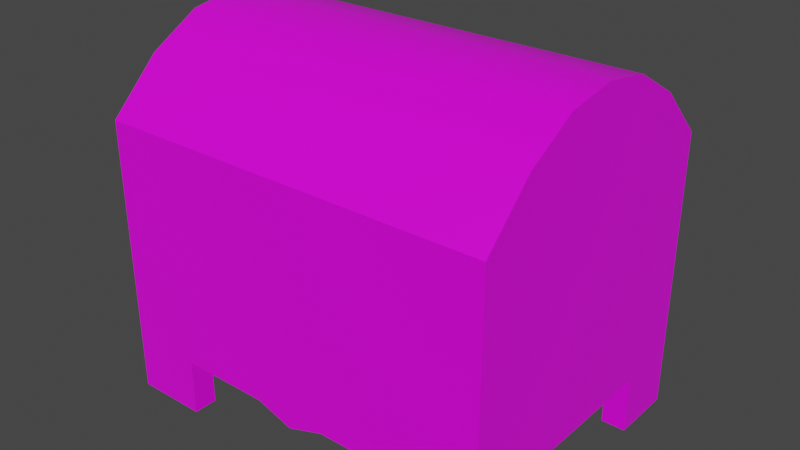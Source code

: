 # Source: prop-lock-box.blend  (saved by Blender 2.93.21; exported with 4.5.12 LTS)
import bpy
from mathutils import Matrix  # noqa: F401  (used for matrix-valued properties, if any)

bpy.ops.wm.read_factory_settings(use_empty=True)
scene = bpy.context.scene
scene.name = 'Scene'

# ---- collections
col_collection = bpy.data.collections.new('Collection'); scene.collection.children.link(col_collection)

# ---- images (referenced by path relative to the original .blend; pixels are not part of the script)
import os
ASSET_DIR = os.environ.get("B2B_ASSET_DIR", "")  # directory of the original .blend (textures are referenced by path, not embedded)
HERE = os.path.dirname(os.path.abspath(__file__))  # packed textures are extracted next to this script under _unpacked/

def load_image(name, relpath, width, height, colorspace="sRGB"):
    """Load a texture the original file referenced (path relative to the .blend, or extracted next to this script)."""
    p = next((c for c in (os.path.join(HERE, relpath), os.path.join(ASSET_DIR, relpath)) if relpath and os.path.exists(c)), "")
    if p:
        img = bpy.data.images.load(p, check_existing=True)
        img.name = name
    else:  # same state as the original file: an image datablock whose file is absent (Cycles renders it pink)
        img = bpy.data.images.new(name, width, height)
        img.source = "FILE"
        img.filepath = "//" + (relpath or name)
    img.colorspace_settings.name = colorspace
    return img
img_wood_png = load_image('wood.png', 'wood.png', 1024, 1024, 'sRGB')

# ---- materials (node trees are filled in below, after node groups)
mat_wood = bpy.data.materials.new('wood')
mat_wood.alpha_threshold = 0.0
mat_wood.use_backface_culling = True
mat_wood.line_color = (0.0, 0.0, 0.0, 1.0)

# ---- material node trees
mat_wood.use_nodes = True; mat_wood.node_tree.nodes.clear()
_N = mat_wood.node_tree.nodes; _L = mat_wood.node_tree.links
n0 = _N.new('ShaderNodeOutputMaterial'); n0.name = 'Material Output'; n0.location = (300, 300)
n1 = _N.new('ShaderNodeBsdfPrincipled'); n1.name = 'Principled BSDF'; n1.location = (10, 300)
n1.distribution = 'GGX'
n1.subsurface_method = 'BURLEY'
n1.inputs[2].default_value = 0.4
n1.inputs[3].default_value = 1.45
n1.inputs[27].default_value = (0.0, 0.0, 0.0, 1.0)
n1.inputs[28].default_value = 1.0
n2 = _N.new('ShaderNodeTexImage'); n2.name = 'Image Texture'; n2.location = (-280, 280)
n2.image = img_wood_png
_L.new(n1.outputs[0], n0.inputs[0])
_L.new(n2.outputs[0], n1.inputs[0])
n0.is_active_output = True

# ---- world
world_world = bpy.data.worlds.new('World'); scene.world = world_world
world_world.use_nodes = True; world_world.node_tree.nodes.clear()
_N = world_world.node_tree.nodes; _L = world_world.node_tree.links
n0 = _N.new('ShaderNodeOutputWorld'); n0.name = 'World Output'; n0.location = (300, 300)
n1 = _N.new('ShaderNodeBackground'); n1.name = 'Background'; n1.location = (10, 300)
n1.inputs[0].default_value = (0.05088, 0.05088, 0.05088, 1.0)
_L.new(n1.outputs[0], n0.inputs[0])
n0.is_active_output = True
world_world.color = (0.05088, 0.05088, 0.05088)
world_world.use_sun_shadow = False
world_world.sun_shadow_jitter_overblur = 0.0

# ---- meshes
me_prop_lock_box = bpy.data.meshes.new('prop-lock-box')
me_prop_lock_box.from_pydata([(-0.25, 0.1575, 0.08754), (-0.25, 0.1575, 0.05), (-0.25, -0.1575, 0.08754), (-0.25, -0.1575, 0.05), (0.25, 0.1875, -0.25), (-0.25, 0.1875, -0.25), (-0.16, 0.1875, -0.25), (-0.25, 0.1875, 0.05), (0.25, 0.1875, 0.05), (0.16, 0.1875, -0.25), (0.16, 0.1875, -0.18), (0.0, 0.1875, 0.05), (0.0, 0.1875, -0.1957), (0.04644, 0.1875, -0.18), (-0.04644, 0.1875, -0.18), (0.25, 0.1575, 0.05), (-0.25, 0.1575, -0.25), (-0.16, 0.1575, -0.25), (-0.25, 0.1575, 0.05), (0.16, 0.1575, -0.25), (0.0, 0.1575, 0.05), (0.0, 0.1575, -0.1957), (0.25, 0.1575, -0.25), (0.04644, 0.1575, -0.18), (-0.04644, 0.1575, -0.18), (-0.16, 0.1875, -0.18), (-0.16, 0.1575, -0.18), (0.16, 0.1575, -0.18), (-1.863e-09, 0.1875, -0.16), (0.0, 0.1575, -0.16), (0.25, -0.1575, -0.25), (-0.25, -0.1575, -0.25), (-0.16, -0.1575, -0.25), (-0.25, -0.1575, 0.05), (0.25, -0.1575, 0.05), (0.16, -0.1575, -0.25), (0.16, -0.1575, -0.18), (0.0, -0.1575, 0.05), (0.0, -0.1575, -0.1957), (0.04644, -0.1575, -0.18), (-0.04644, -0.1575, -0.18), (0.25, -0.1875, 0.05), (-0.25, -0.1875, -0.25), (-0.16, -0.1875, -0.25), (-0.25, -0.1875, 0.05), (0.16, -0.1875, -0.25), (0.0, -0.1875, 0.05), (0.0, -0.1875, -0.1957), (0.25, -0.1875, -0.25), (0.04644, -0.1875, -0.18), (-0.04644, -0.1875, -0.18), (-0.16, -0.1575, -0.18), (-0.16, -0.1875, -0.18), (0.16, -0.1875, -0.18), (-1.863e-09, -0.1575, -0.16), (0.0, -0.1875, -0.16), (-0.22, -0.1575, 0.05), (-0.22, 0.1575, 0.05), (-0.22, -0.1055, -0.25), (-0.22, 0.1075, -0.25), (-0.25, 0.1075, -0.25), (-0.25, -0.1055, -0.25), (-0.25, 0.1575, 0.05), (-0.25, -0.1575, 0.05), (-0.25, -0.1575, -0.25), (-0.25, 0.1575, -0.25), (-0.25, 0.1075, -0.18), (-0.25, -0.1055, -0.18), (-0.22, -0.1575, -0.25), (-0.22, 0.1575, -0.25), (-0.22, 0.1075, -0.18), (-0.22, -0.1055, -0.18), (0.25, -0.1575, 0.05), (0.25, 0.1575, 0.05), (0.25, -0.1055, -0.25), (0.25, 0.1075, -0.25), (0.22, 0.1075, -0.25), (0.22, -0.1055, -0.25), (0.22, 0.1575, 0.05), (0.22, -0.1575, 0.05), (0.22, -0.1575, -0.25), (0.22, 0.1575, -0.25), (0.22, 0.1075, -0.18), (0.22, -0.1055, -0.18), (0.25, -0.1575, -0.25), (0.25, 0.1575, -0.25), (0.25, 0.1075, -0.18), (0.25, -0.1055, -0.18), (-0.22, -0.1575, -0.16), (-0.22, 0.1575, -0.16), (0.22, 0.1575, -0.16), (0.22, -0.1575, -0.16), (-0.22, -0.1575, -0.13), (-0.22, 0.1575, -0.13), (0.22, 0.1575, -0.13), (0.22, -0.1575, -0.13), (0.25, -0.05228, 0.1696), (-0.25, -0.1066, 0.1382), (-0.25, -0.05228, 0.1696), (-0.25, 0.0, 0.178), (-0.25, 0.05228, 0.1696), (-0.25, 0.1066, 0.1382), (-0.25, -0.1875, 0.05), (0.25, 0.1875, 0.1), (0.25, 0.1875, 0.05), (-0.25, -0.1875, 0.1), (0.25, -0.1875, 0.1), (-0.25, 0.1875, 0.1), (-0.25, 0.1875, 0.05), (0.25, -0.125, 0.1622), (-0.25, 0.125, 0.1622), (0.25, 0.125, 0.1622), (0.25, 0.0625, 0.1983), (0.25, 0.0, 0.2084), (0.25, -0.0625, 0.1983), (-0.25, -0.125, 0.1622), (-0.25, -0.0625, 0.1983), (-0.25, 0.0, 0.2084), (-0.25, 0.0625, 0.1983), (0.25, 0.1575, 0.08754), (0.25, 0.1575, 0.05), (0.25, -0.1575, 0.08754), (0.25, -0.1575, 0.05), (0.25, -0.1066, 0.1382), (0.25, 0.0, 0.178), (0.25, 0.05228, 0.1696), (0.25, 0.1066, 0.1382), (0.25, -0.1875, 0.05), (-0.25, 0.1575, 0.08754), (-0.25, 0.1575, 0.05), (-0.25, -0.1575, 0.08754), (-0.25, -0.1575, 0.05), (-0.25, -0.1066, 0.1382), (-0.25, -0.05228, 0.1696), (-0.25, 0.0, 0.178), (-0.25, 0.05228, 0.1696), (-0.25, 0.1066, 0.1382), (-0.22, 0.1575, 0.08754), (-0.22, 0.1575, 0.05), (-0.22, -0.1575, 0.08754), (-0.22, -0.1575, 0.05), (-0.22, -0.1066, 0.1382), (-0.22, -0.05228, 0.1696), (-0.22, 0.0, 0.178), (-0.22, 0.05228, 0.1696), (-0.22, 0.1066, 0.1382), (0.22, 0.1575, 0.08754), (0.22, 0.1575, 0.05), (0.22, -0.1575, 0.08754), (0.22, -0.1575, 0.05), (0.22, -0.1066, 0.1382), (0.22, -0.05228, 0.1696), (0.22, 0.0, 0.178), (0.22, 0.05228, 0.1696), (0.22, 0.1066, 0.1382), (0.25, 0.1575, 0.08754), (0.25, 0.1575, 0.05), (0.25, -0.1575, 0.08754), (0.25, -0.1575, 0.05), (0.25, -0.1066, 0.1382), (0.25, -0.05228, 0.1696), (0.25, 0.0, 0.178), (0.25, 0.05228, 0.1696), (0.25, 0.1066, 0.1382)], [], [(109, 115, 105, 106), (127, 106, 105, 102), (108, 107, 103, 104), (5, 25, 6), (9, 10, 4), (14, 25, 28), (13, 12, 28), (10, 13, 28), (12, 14, 28), (16, 17, 26), (19, 22, 27), (24, 29, 26), (23, 29, 21), (27, 29, 23), (21, 29, 24), (10, 27, 23, 13), (25, 26, 17, 6), (11, 20, 15, 8), (4, 22, 19, 9), (12, 21, 24, 14), (9, 19, 27, 10), (13, 23, 21, 12), (7, 18, 20, 11), (6, 17, 16, 5), (8, 15, 22, 4), (14, 24, 26, 25), (26, 29, 20, 18), (16, 26, 18), (29, 27, 15, 20), (10, 28, 11, 8), (25, 5, 7), (27, 22, 15), (4, 10, 8), (5, 16, 18, 7), (28, 25, 7, 11), (31, 51, 32), (35, 36, 30), (40, 51, 54), (39, 38, 54), (36, 39, 54), (38, 40, 54), (42, 43, 52), (45, 48, 53), (50, 55, 52), (49, 55, 47), (53, 55, 49), (47, 55, 50), (36, 53, 49, 39), (51, 52, 43, 32), (37, 46, 41, 34), (30, 48, 45, 35), (38, 47, 50, 40), (35, 45, 53, 36), (39, 49, 47, 38), (33, 44, 46, 37), (32, 43, 42, 31), (34, 41, 48, 30), (40, 50, 52, 51), (52, 55, 46, 44), (42, 52, 44), (55, 53, 41, 46), (36, 54, 37, 34), (51, 31, 33), (53, 48, 41), (30, 36, 34), (31, 42, 44, 33), (54, 51, 33, 37), (67, 64, 63), (65, 66, 62), (66, 67, 63, 62), (71, 56, 68), (65, 60, 66), (61, 64, 67), (69, 57, 70), (70, 57, 56, 71), (69, 70, 59), (58, 71, 68), (67, 71, 58, 61), (65, 69, 59, 60), (63, 56, 57, 62), (61, 58, 68, 64), (66, 70, 71, 67), (60, 59, 70, 66), (2, 97, 123, 121), (99, 100, 125, 124), (83, 80, 79), (81, 82, 78), (82, 83, 79, 78), (87, 72, 84), (81, 76, 82), (77, 80, 83), (85, 73, 86), (86, 73, 72, 87), (85, 86, 75), (74, 87, 84), (83, 87, 74, 77), (81, 85, 75, 76), (79, 72, 73, 78), (77, 74, 84, 80), (82, 86, 87, 83), (76, 75, 86, 82), (0, 1, 120, 119), (98, 99, 124, 96), (88, 89, 90, 91), (92, 95, 94, 93), (103, 107, 110, 111), (111, 110, 118, 112), (112, 118, 117, 113), (113, 117, 116, 114), (114, 116, 115, 109), (119, 120, 104, 103), (2, 3, 102, 105), (122, 121, 106, 127), (1, 0, 107, 108), (121, 123, 109, 106), (0, 101, 110, 107), (126, 119, 103, 111), (125, 126, 111, 112), (124, 125, 112, 113), (96, 124, 113, 114), (123, 96, 114, 109), (97, 2, 105, 115), (98, 97, 115, 116), (99, 98, 116, 117), (100, 99, 117, 118), (101, 100, 118, 110), (3, 2, 121, 122), (100, 101, 126, 125), (1, 108, 104, 120), (101, 0, 119, 126), (97, 98, 96, 123), (102, 3, 122, 127), (133, 134, 135), (131, 130, 128, 129), (130, 132, 136, 128), (132, 133, 135, 136), (142, 144, 143), (140, 138, 137, 139), (139, 137, 145, 141), (141, 145, 144, 142), (159, 163, 162, 160), (157, 155, 163, 159), (158, 156, 155, 157), (160, 162, 161), (150, 151, 153, 154), (129, 138, 140, 131), (148, 150, 154, 146), (149, 148, 146, 147), (151, 152, 153), (147, 156, 158, 149)])
me_prop_lock_box.polygons.foreach_set('use_smooth', [1, 0, 0, 0, 0, 0, 0, 0, 0, 0, 0, 0, 0, 0, 0, 0, 0, 0, 0, 0, 0, 0, 0, 0, 0, 0, 0, 0, 0, 0, 0, 0, 0, 0, 0, 0, 0, 0, 0, 0, 0, 0, 0, 0, 0, 0, 0, 0, 0, 0, 0, 0, 0, 0, 0, 0, 0, 0, 0, 0, 0, 0, 0, 0, 0, 0, 0, 0, 0, 0, 0, 0, 0, 0, 0, 0, 0, 0, 0, 0, 0, 0, 0, 1, 1, 0, 0, 0, 0, 0, 0, 0, 0, 0, 0, 0, 0, 0, 0, 0, 0, 0, 1, 0, 0, 1, 1, 1, 1, 1, 0, 0, 0, 0, 0, 0, 0, 0, 0, 0, 0, 0, 0, 0, 0, 0, 0, 1, 0, 1, 1, 0, 0, 0, 0, 0, 0, 0, 0, 0, 0, 0, 0, 0, 0, 0, 0, 0, 0, 0])
_k = set([(0, 101), (0, 119), (2, 97), (2, 121), (96, 123), (96, 124), (97, 98), (98, 99), (99, 100), (100, 101), (103, 107), (103, 111), (105, 106), (105, 115), (106, 109), (107, 110), (109, 114), (110, 118), (111, 112), (112, 113), (113, 114), (115, 116), (116, 117), (117, 118), (119, 126), (121, 123), (124, 125), (125, 126)])
me_prop_lock_box.attributes.new('sharp_edge', 'BOOLEAN', 'EDGE').data.foreach_set('value', [ (min(e.vertices), max(e.vertices)) in _k for e in me_prop_lock_box.edges])
_uv = me_prop_lock_box.uv_layers.new(name='UVMap')
_uv.uv.foreach_set('vector', [0.3089, 0.3335, 0.0005034, 0.3335, 0.0005034, 0.2791, 0.3089, 0.2791, 0.8453, 0.8135, 0.8145, 0.8135, 0.8145, 0.5051, 0.8453, 0.5051, 0.8772, 0.8135, 0.8463, 0.8135, 0.8463, 0.5051, 0.8772, 0.5051, 0.4949, 0.5559, 0.4394, 0.5991, 0.4394, 0.5559, 0.242, 0.5559, 0.242, 0.5991, 0.1865, 0.5559, 0.3693, 0.5991, 0.4394, 0.5991, 0.3407, 0.6114, 0.3121, 0.5991, 0.3407, 0.5894, 0.3407, 0.6114, 0.242, 0.5991, 0.3121, 0.5991, 0.3407, 0.6114, 0.3407, 0.5894, 0.3693, 0.5991, 0.3407, 0.6114, 0.0005035, 0.8643, 0.0005035, 0.8088, 0.04367, 0.8088, 0.0005034, 0.6114, 0.0005034, 0.5559, 0.04367, 0.6114, 0.04367, 0.7388, 0.05601, 0.7101, 0.04367, 0.8088, 0.04367, 0.6815, 0.05601, 0.7101, 0.03397, 0.7101, 0.04367, 0.6114, 0.05601, 0.7101, 0.04367, 0.6815, 0.03397, 0.7101, 0.05601, 0.7101, 0.04367, 0.7388, 0.5987, 0.8917, 0.5802, 0.8917, 0.5802, 0.8217, 0.5987, 0.8217, 0.5596, 0.6911, 0.5781, 0.6911, 0.5781, 0.7343, 0.5596, 0.7343, 0.8944, 0.649, 0.9129, 0.649, 0.9129, 0.8032, 0.8944, 0.8032, 0.4198, 0.4743, 0.4013, 0.4743, 0.4013, 0.4188, 0.4198, 0.4188, 0.5987, 0.7914, 0.5802, 0.7914, 0.5802, 0.7612, 0.5987, 0.7612, 0.5144, 0.6433, 0.4959, 0.6433, 0.4959, 0.6001, 0.5144, 0.6001, 0.5987, 0.8217, 0.5802, 0.8217, 0.5802, 0.7914, 0.5987, 0.7914, 0.8944, 0.4949, 0.9129, 0.4949, 0.9129, 0.649, 0.8944, 0.649, 0.3253, 0.4373, 0.3253, 0.4188, 0.3808, 0.4188, 0.3808, 0.4373, 0.8944, 0.8032, 0.9129, 0.8032, 0.9129, 0.9882, 0.8944, 0.9882, 0.5987, 0.7612, 0.5802, 0.7612, 0.5802, 0.6911, 0.5987, 0.6911, 0.04367, 0.8088, 0.05601, 0.7101, 0.1855, 0.7101, 0.1855, 0.8643, 0.0005035, 0.8643, 0.04367, 0.8088, 0.1855, 0.8643, 0.05601, 0.7101, 0.04367, 0.6114, 0.1855, 0.5559, 0.1855, 0.7101, 0.242, 0.5991, 0.3407, 0.6114, 0.3407, 0.741, 0.1865, 0.741, 0.4394, 0.5991, 0.4949, 0.5559, 0.4949, 0.741, 0.04367, 0.6114, 0.0005034, 0.5559, 0.1855, 0.5559, 0.1865, 0.5559, 0.242, 0.5991, 0.1865, 0.741, 0.8944, 0.3099, 0.9129, 0.3099, 0.9129, 0.4949, 0.8944, 0.4949, 0.3407, 0.6114, 0.4394, 0.5991, 0.4949, 0.741, 0.3407, 0.741, 0.6182, 0.0005035, 0.5627, 0.04367, 0.5627, 0.0005035, 0.3654, 0.0005034, 0.3654, 0.04367, 0.3099, 0.0005034, 0.4927, 0.04367, 0.5627, 0.04367, 0.464, 0.05601, 0.4354, 0.04367, 0.464, 0.03397, 0.464, 0.05601, 0.3654, 0.04367, 0.4354, 0.04367, 0.464, 0.05601, 0.464, 0.03397, 0.4927, 0.04367, 0.464, 0.05601, 0.6192, 0.3089, 0.6192, 0.2534, 0.6624, 0.2534, 0.6192, 0.05601, 0.6192, 0.0005034, 0.6624, 0.05601, 0.6624, 0.1833, 0.6747, 0.1547, 0.6624, 0.2534, 0.6624, 0.126, 0.6747, 0.1547, 0.6527, 0.1547, 0.6624, 0.05601, 0.6747, 0.1547, 0.6624, 0.126, 0.6527, 0.1547, 0.6747, 0.1547, 0.6624, 0.1833, 0.6182, 0.8917, 0.5997, 0.8917, 0.5997, 0.8217, 0.6182, 0.8217, 0.8145, 0.8145, 0.833, 0.8145, 0.833, 0.8577, 0.8145, 0.8577, 0.9139, 0.649, 0.9324, 0.649, 0.9324, 0.8032, 0.9139, 0.8032, 0.4003, 0.4743, 0.3818, 0.4743, 0.3818, 0.4188, 0.4003, 0.4188, 0.6182, 0.7914, 0.5997, 0.7914, 0.5997, 0.7612, 0.6182, 0.7612, 0.5144, 0.7316, 0.4959, 0.7316, 0.4959, 0.6885, 0.5144, 0.6885, 0.6182, 0.8217, 0.5997, 0.8217, 0.5997, 0.7914, 0.6182, 0.7914, 0.9139, 0.4949, 0.9324, 0.4949, 0.9324, 0.649, 0.9139, 0.649, 0.3253, 0.4568, 0.3253, 0.4383, 0.3808, 0.4383, 0.3808, 0.4568, 0.9139, 0.8032, 0.9324, 0.8032, 0.9324, 0.9882, 0.9139, 0.9882, 0.6182, 0.7612, 0.5997, 0.7612, 0.5997, 0.6911, 0.6182, 0.6911, 0.6624, 0.2534, 0.6747, 0.1547, 0.8042, 0.1547, 0.8042, 0.3089, 0.6192, 0.3089, 0.6624, 0.2534, 0.8042, 0.3089, 0.6747, 0.1547, 0.6624, 0.05601, 0.8042, 0.0005035, 0.8042, 0.1547, 0.3654, 0.04367, 0.464, 0.05601, 0.464, 0.1855, 0.3099, 0.1855, 0.5627, 0.04367, 0.6182, 0.0005035, 0.6182, 0.1855, 0.6624, 0.05601, 0.6192, 0.0005034, 0.8042, 0.0005035, 0.3099, 0.0005034, 0.3654, 0.04367, 0.3099, 0.1855, 0.9139, 0.3099, 0.9324, 0.3099, 0.9324, 0.4949, 0.9139, 0.4949, 0.464, 0.05601, 0.5627, 0.04367, 0.6182, 0.1855, 0.464, 0.1855, 0.6513, 0.9101, 0.6192, 0.9532, 0.6192, 0.7682, 0.8135, 0.9532, 0.7826, 0.9101, 0.8135, 0.7682, 0.7826, 0.9101, 0.6513, 0.9101, 0.6192, 0.7682, 0.8135, 0.7682, 0.6513, 0.6254, 0.6192, 0.7672, 0.6192, 0.5822, 0.8135, 0.9532, 0.7826, 0.9532, 0.7826, 0.9101, 0.6513, 0.9532, 0.6192, 0.9532, 0.6513, 0.9101, 0.8135, 0.5822, 0.8135, 0.7672, 0.7826, 0.6254, 0.7826, 0.6254, 0.8135, 0.7672, 0.6192, 0.7672, 0.6513, 0.6254, 0.8135, 0.5822, 0.7826, 0.6254, 0.7826, 0.5822, 0.6513, 0.5822, 0.6513, 0.6254, 0.6192, 0.5822, 0.4959, 0.5559, 0.5144, 0.5559, 0.5144, 0.5991, 0.4959, 0.5991, 0.834, 0.8525, 0.834, 0.834, 0.8648, 0.834, 0.8648, 0.8525, 0.9715, 0.8947, 0.9529, 0.8947, 0.9529, 0.7004, 0.9715, 0.7004, 0.834, 0.833, 0.834, 0.8145, 0.8661, 0.8145, 0.8661, 0.833, 0.0005034, 0.9033, 0.0005034, 0.8848, 0.1319, 0.8848, 0.1319, 0.9033, 0.5585, 0.7343, 0.54, 0.7343, 0.54, 0.6911, 0.5585, 0.6911, 0.3089, 0.02365, 0.3089, 0.06794, 0.0005034, 0.06794, 0.0005035, 0.02365, 0.3089, 0.1393, 0.3089, 0.1719, 0.0005034, 0.1719, 0.0005034, 0.1393, 0.4139, 0.8838, 0.3818, 0.927, 0.3818, 0.742, 0.576, 0.927, 0.5452, 0.8838, 0.576, 0.742, 0.5452, 0.8838, 0.4139, 0.8838, 0.3818, 0.742, 0.576, 0.742, 0.2186, 0.7851, 0.1865, 0.927, 0.1865, 0.742, 0.576, 0.927, 0.5452, 0.927, 0.5452, 0.8838, 0.4139, 0.927, 0.3818, 0.927, 0.4139, 0.8838, 0.3808, 0.742, 0.3808, 0.927, 0.3499, 0.7851, 0.3499, 0.7851, 0.3808, 0.927, 0.1865, 0.927, 0.2186, 0.7851, 0.3808, 0.742, 0.3499, 0.7851, 0.3499, 0.742, 0.2186, 0.742, 0.2186, 0.7851, 0.1865, 0.742, 0.4959, 0.6443, 0.5144, 0.6443, 0.5144, 0.6875, 0.4959, 0.6875, 0.8383, 0.3089, 0.8383, 0.2904, 0.8691, 0.2904, 0.8691, 0.3089, 0.9715, 0.6994, 0.9529, 0.6994, 0.9529, 0.5051, 0.9715, 0.5051, 0.8052, 0.3089, 0.8052, 0.2904, 0.8373, 0.2904, 0.8373, 0.3089, 0.0005034, 0.8838, 0.0005034, 0.8653, 0.1319, 0.8653, 0.1319, 0.8838, 0.539, 0.7343, 0.5205, 0.7343, 0.5205, 0.6911, 0.539, 0.6911, 0.3089, 0.2549, 0.3089, 0.2781, 0.0005035, 0.2781, 0.0005035, 0.2549, 0.3089, 0.1066, 0.3089, 0.1393, 0.0005034, 0.1393, 0.0005034, 0.1066, 0.6192, 0.3099, 0.8135, 0.3099, 0.8135, 0.5812, 0.6192, 0.5812, 0.6182, 0.1865, 0.6182, 0.4579, 0.424, 0.4579, 0.424, 0.1865, 0.3089, 0.5549, 0.0005034, 0.5549, 0.0005034, 0.5005, 0.3089, 0.5005, 0.3089, 0.5005, 0.0005034, 0.5005, 0.0005034, 0.456, 0.3089, 0.456, 0.3089, 0.456, 0.0005034, 0.456, 0.0005034, 0.417, 0.3089, 0.417, 0.3089, 0.417, 0.0005034, 0.417, 0.0005034, 0.378, 0.3089, 0.378, 0.3089, 0.378, 0.0005034, 0.378, 0.0005034, 0.3335, 0.3089, 0.3335, 0.3998, 0.3993, 0.4229, 0.3993, 0.4229, 0.4178, 0.3921, 0.4178, 0.5951, 0.6716, 0.6182, 0.6716, 0.6182, 0.6901, 0.5874, 0.6901, 0.4229, 0.205, 0.3998, 0.205, 0.3921, 0.1865, 0.4229, 0.1865, 0.6182, 0.4774, 0.5951, 0.4774, 0.5874, 0.4589, 0.6182, 0.4589, 0.3998, 0.205, 0.3685, 0.2364, 0.3537, 0.2251, 0.3921, 0.1865, 0.5951, 0.4774, 0.5638, 0.5088, 0.549, 0.4974, 0.5874, 0.4589, 0.3685, 0.3679, 0.3998, 0.3993, 0.3921, 0.4178, 0.3537, 0.3792, 0.3492, 0.3344, 0.3685, 0.3679, 0.3537, 0.3792, 0.3315, 0.3407, 0.344, 0.3022, 0.3492, 0.3344, 0.3315, 0.3407, 0.3253, 0.3022, 0.3492, 0.2699, 0.344, 0.3022, 0.3253, 0.3022, 0.3315, 0.2636, 0.3685, 0.2364, 0.3492, 0.2699, 0.3315, 0.2636, 0.3537, 0.2251, 0.5638, 0.6403, 0.5951, 0.6716, 0.5874, 0.6901, 0.549, 0.6516, 0.5445, 0.6067, 0.5638, 0.6403, 0.549, 0.6516, 0.5268, 0.6131, 0.5393, 0.5745, 0.5445, 0.6067, 0.5268, 0.6131, 0.5205, 0.5745, 0.5445, 0.5423, 0.5393, 0.5745, 0.5205, 0.5745, 0.5268, 0.536, 0.5638, 0.5088, 0.5445, 0.5423, 0.5268, 0.536, 0.549, 0.4974, 0.3089, 0.0005037, 0.3089, 0.02365, 0.0005035, 0.02365, 0.0005035, 0.0005034, 0.3089, 0.1719, 0.3089, 0.2106, 0.0005035, 0.2106, 0.0005034, 0.1719, 0.4949, 0.928, 0.4949, 0.9465, 0.1865, 0.9465, 0.1865, 0.928, 0.3089, 0.2106, 0.3089, 0.2549, 0.0005035, 0.2549, 0.0005035, 0.2106, 0.3089, 0.06794, 0.3089, 0.1066, 0.0005034, 0.1066, 0.0005034, 0.06794, 0.9519, 0.6182, 0.9334, 0.6182, 0.9334, 0.3099, 0.9519, 0.3099, 0.8104, 0.1299, 0.8052, 0.09763, 0.8104, 0.06539, 0.8842, 0.1948, 0.861, 0.1948, 0.861, 0.0005034, 0.8842, 0.0005034, 0.861, 0.1948, 0.8298, 0.1634, 0.8298, 0.03189, 0.861, 0.0005034, 0.8298, 0.1634, 0.8104, 0.1299, 0.8104, 0.06539, 0.8298, 0.03189, 0.9346, 0.201, 0.8701, 0.201, 0.9024, 0.1958, 0.9995, 0.2747, 0.8052, 0.2747, 0.8052, 0.2516, 0.9995, 0.2516, 0.9995, 0.2516, 0.8052, 0.2516, 0.8366, 0.2203, 0.9681, 0.2203, 0.9681, 0.2203, 0.8366, 0.2203, 0.8701, 0.201, 0.9346, 0.201, 0.4727, 0.5005, 0.3412, 0.5005, 0.3747, 0.4812, 0.4392, 0.4812, 0.5041, 0.5318, 0.3099, 0.5318, 0.3412, 0.5005, 0.4727, 0.5005, 0.5041, 0.5549, 0.3099, 0.5549, 0.3099, 0.5318, 0.5041, 0.5318, 0.4392, 0.4812, 0.3747, 0.4812, 0.407, 0.476, 0.839, 0.4727, 0.8197, 0.4392, 0.8197, 0.3747, 0.839, 0.3412, 0.9715, 0.5041, 0.9529, 0.5041, 0.9529, 0.3099, 0.9715, 0.3099, 0.8703, 0.5041, 0.839, 0.4727, 0.839, 0.3412, 0.8703, 0.3099, 0.8934, 0.5041, 0.8703, 0.5041, 0.8703, 0.3099, 0.8934, 0.3099, 0.8197, 0.4392, 0.8145, 0.407, 0.8197, 0.3747, 0.9519, 0.8135, 0.9334, 0.8135, 0.9334, 0.6192, 0.9519, 0.6192])
me_prop_lock_box.materials.append(mat_wood)
me_prop_lock_box.use_remesh_preserve_volume = False
me_prop_lock_box.use_remesh_preserve_attributes = False
me_prop_lock_box.use_mirror_vertex_groups = False
me_prop_lock_box.update()

# ---- objects
ob_prop_lock_box = bpy.data.objects.new('prop-lock-box', me_prop_lock_box)

# ---- transforms, parenting, visibility, modifiers, constraints
ob_prop_lock_box.location = (0.0, 0.0, 0.0)
ob_prop_lock_box.lock_rotations_4d = False
ob_prop_lock_box.empty_display_type = 'ARROWS'
ob_prop_lock_box.lineart.crease_threshold = 0.0
_m = ob_prop_lock_box.modifiers.new('EdgeSplit', 'EDGE_SPLIT')
_m.use_edge_angle = False

# ---- collection membership
col_collection.objects.link(ob_prop_lock_box)

# ---- scene / render settings (as saved in the file)
scene.frame_start = 0; scene.frame_end = 250; scene.frame_set(1)
scene.render.engine = 'CYCLES'
scene.render.fps = 30
scene.cycles.use_denoising = False
scene.cycles.samples = 128
scene.cycles.sampling_pattern = 'TABULATED_SOBOL'
scene.cycles.use_adaptive_sampling = False
scene.cycles.use_light_tree = False
scene.view_settings.view_transform = 'Filmic'
bpy.context.view_layer.update()

# ---- added for rendering (the .blend has no active camera and no usable light): camera, sun
cam_auto = bpy.data.cameras.new('AutoCamera')
cam_auto.lens = 50.0
cam_auto.sensor_width = 36.0
cam_auto.clip_end = 1000.0
ob_auto_camera = bpy.data.objects.new('AutoCamera', cam_auto)
scene.collection.objects.link(ob_auto_camera)
ob_auto_camera.location = (0.717115, -0.860539, 0.552882)
ob_auto_camera.rotation_euler = (1.09748, -7.21219e-08, 0.694738)
scene.camera = ob_auto_camera
light_auto_sun = bpy.data.lights.new('AutoSun', 'SUN')
light_auto_sun.energy = 3.0
light_auto_sun.angle = 0.0523599
ob_auto_sun = bpy.data.objects.new('AutoSun', light_auto_sun)
scene.collection.objects.link(ob_auto_sun)
ob_auto_sun.rotation_euler = (0.872665, 0.174533, 0.523599)
bpy.context.view_layer.update()
